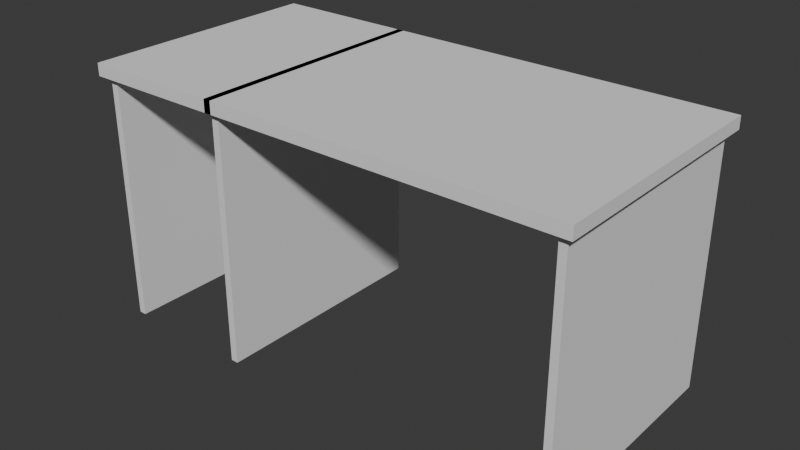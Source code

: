 # Source: SM_Env_BossDesk.blend  (saved by Blender 4.1.24; exported with 4.5.12 LTS)
import bpy
from mathutils import Matrix  # noqa: F401  (used for matrix-valued properties, if any)

bpy.ops.wm.read_factory_settings(use_empty=True)
scene = bpy.context.scene
scene.name = 'Scene'

# ---- collections
col_collection = bpy.data.collections.new('Collection'); scene.collection.children.link(col_collection)

# ---- world
world_world = bpy.data.worlds.new('World'); scene.world = world_world
world_world.use_nodes = True; world_world.node_tree.nodes.clear()
_N = world_world.node_tree.nodes; _L = world_world.node_tree.links
n0 = _N.new('ShaderNodeOutputWorld'); n0.name = 'World Output'; n0.location = (300, 300)
n1 = _N.new('ShaderNodeBackground'); n1.name = 'Background'; n1.location = (10, 300)
n1.inputs[0].default_value = (0.05088, 0.05088, 0.05088, 1.0)
_L.new(n1.outputs[0], n0.inputs[0])
n0.is_active_output = True
world_world.color = (0.05088, 0.05088, 0.05088)
world_world.use_sun_shadow = False
world_world.sun_shadow_jitter_overblur = 0.0

# ---- meshes
me_cube_001 = bpy.data.meshes.new('Cube.001')
me_cube_001.from_pydata([(-1.0, -0.5, 0.0), (-1.0, -0.5, 0.05), (-1.0, 0.5, 0.0), (-1.0, 0.5, 0.05), (1.0, -0.5, 0.0), (1.0, -0.5, 0.05), (1.0, 0.5, 0.0), (1.0, 0.5, 0.05), (-0.97, 0.5, 0.0), (-0.97, 0.5, 0.05), (-0.97, -0.5, 0.0), (-0.97, -0.5, 0.05), (-0.94, 0.5, 0.05), (-0.94, -0.5, 0.0), (-0.94, 0.5, 0.0), (-0.94, -0.5, 0.05), (0.97, 0.5, 0.05), (0.97, -0.5, 0.0), (0.97, 0.5, 0.0), (0.97, -0.5, 0.05), (0.94, 0.5, 0.0), (0.94, -0.5, 0.05), (0.94, 0.5, 0.05), (0.94, -0.5, 0.0), (-1.0, 0.47, 0.0), (-1.0, 0.47, 0.05), (1.0, 0.47, 0.0), (1.0, 0.47, 0.05), (-0.97, 0.47, 0.05), (-0.97, 0.47, 0.0), (-0.94, 0.47, 0.05), (-0.94, 0.47, 0.0), (0.97, 0.47, 0.05), (0.97, 0.47, 0.0), (0.94, 0.47, 0.0), (0.94, 0.47, 0.05), (-1.0, 0.44, 0.0), (1.0, 0.44, 0.05), (-0.97, 0.44, 0.05), (-0.97, 0.44, 0.0), (-0.94, 0.44, 0.05), (-0.94, 0.44, 0.0), (0.97, 0.44, 0.05), (0.97, 0.44, 0.0), (0.94, 0.44, 0.0), (0.94, 0.44, 0.05), (-1.0, 0.44, 0.05), (1.0, 0.44, 0.0), (-1.0, -0.47, 0.0), (1.0, -0.47, 0.05), (-0.97, -0.47, 0.05), (-0.97, -0.47, 0.0), (-0.94, -0.47, 0.05), (-0.94, -0.47, 0.0), (0.97, -0.47, 0.05), (0.97, -0.47, 0.0), (0.94, -0.47, 0.0), (0.94, -0.47, 0.05), (-1.0, -0.47, 0.05), (1.0, -0.47, 0.0), (-1.0, -0.44, 0.05), (1.0, -0.44, 0.0), (-1.0, -0.44, 0.0), (1.0, -0.44, 0.05), (-0.97, -0.44, 0.05), (-0.97, -0.44, 0.0), (-0.94, -0.44, 0.05), (-0.94, -0.44, 0.0), (0.97, -0.44, 0.05), (0.97, -0.44, 0.0), (0.94, -0.44, 0.0), (0.94, -0.44, 0.05), (-0.4, 0.5, 0.0), (-0.4, -0.5, 0.05), (-0.4, 0.5, 0.05), (-0.4, -0.5, 0.0), (-0.4, 0.47, 0.0), (-0.4, 0.47, 0.05), (-0.4, 0.44, 0.0), (-0.4, 0.44, 0.05), (-0.4, -0.47, 0.0), (-0.4, -0.47, 0.05), (-0.4, -0.44, 0.05), (-0.4, -0.44, 0.0), (-0.43, 0.5, 0.05), (-0.43, -0.5, 0.0), (-0.43, 0.47, 0.05), (-0.43, 0.44, 0.05), (-0.43, -0.47, 0.05), (-0.43, -0.44, 0.05), (-0.43, 0.5, 0.0), (-0.43, -0.5, 0.05), (-0.43, 0.47, 0.0), (-0.43, 0.44, 0.0), (-0.43, -0.47, 0.0), (-0.43, -0.44, 0.0), (0.97, 0.47, -1.0), (0.94, 0.47, -1.0), (-0.94, 0.47, -1.0), (-0.97, 0.47, -1.0), (-0.97, 0.44, -1.0), (-0.94, 0.44, -1.0), (0.97, 0.44, -1.0), (0.94, 0.44, -1.0), (-0.97, -0.44, -1.0), (-0.97, -0.47, -1.0), (-0.94, -0.44, -1.0), (-0.94, -0.47, -1.0), (0.97, -0.44, -1.0), (0.97, -0.47, -1.0), (0.94, -0.44, -1.0), (0.94, -0.47, -1.0), (-0.43, 0.47, -1.0), (-0.4, 0.47, -1.0), (-0.43, 0.44, -1.0), (-0.4, 0.44, -1.0), (-0.43, -0.47, -1.0), (-0.4, -0.47, -1.0), (-0.43, -0.44, -1.0), (-0.4, -0.44, -1.0), (0.97, 0.47, -0.9), (0.94, 0.47, -0.9), (0.97, -0.44, -0.9), (0.97, 0.44, -0.9), (0.94, 0.44, -0.9), (0.94, -0.44, -0.9), (0.97, -0.47, -0.9), (0.94, -0.47, -0.9), (0.94, 0.47, -0.86), (0.97, 0.44, -0.86), (0.94, -0.44, -0.86), (0.97, 0.47, -0.86), (0.97, -0.44, -0.86), (0.94, 0.44, -0.86), (0.97, -0.47, -0.86), (0.94, -0.47, -0.86), (-0.43, -0.44, -0.9), (-0.43, 0.44, -0.9), (-0.43, -0.47, -0.9), (-0.43, 0.47, -0.9), (-0.4, -0.47, -0.9), (-0.4, -0.44, -0.9), (-0.4, 0.44, -0.9), (-0.4, 0.47, -0.9), (-0.43, -0.44, -0.86), (-0.43, -0.47, -0.86), (-0.4, -0.44, -0.86), (-0.4, 0.47, -0.86), (-0.43, 0.44, -0.86), (-0.43, 0.47, -0.86), (-0.4, -0.47, -0.86), (-0.4, 0.44, -0.86), (-0.94, 0.44, -0.9), (-0.94, -0.44, -0.9), (-0.97, 0.44, -0.9), (-0.97, 0.47, -0.9), (-0.97, -0.47, -0.9), (-0.94, -0.47, -0.9), (-0.97, -0.44, -0.9), (-0.94, 0.47, -0.9), (-0.94, 0.44, -0.86), (-0.97, 0.44, -0.86), (-0.94, -0.47, -0.86), (-0.94, 0.47, -0.86), (-0.94, -0.44, -0.86), (-0.97, 0.47, -0.86), (-0.97, -0.47, -0.86), (-0.97, -0.44, -0.86), (-0.43, -0.44, -0.25), (-0.43, -0.47, -0.25), (-0.4, -0.44, -0.25), (-0.4, 0.47, -0.25), (-0.43, 0.44, -0.25), (-0.43, 0.47, -0.25), (-0.4, -0.47, -0.25), (-0.4, 0.44, -0.25), (-0.43, -0.44, -0.22), (-0.43, -0.47, -0.22), (-0.4, -0.44, -0.22), (-0.4, 0.47, -0.22), (-0.43, 0.44, -0.22), (-0.43, 0.47, -0.22), (-0.4, -0.47, -0.22), (-0.4, 0.44, -0.22), (-0.43, 0.44, -0.5), (-0.43, 0.47, -0.5), (-0.4, -0.47, -0.5), (-0.4, 0.44, -0.5), (-0.43, -0.44, -0.5), (-0.43, -0.47, -0.5), (-0.4, -0.44, -0.5), (-0.4, 0.47, -0.5), (-0.43, -0.44, -0.47), (-0.43, -0.47, -0.47), (-0.4, -0.44, -0.47), (-0.4, 0.47, -0.47), (-0.43, 0.44, -0.47), (-0.43, 0.47, -0.47), (-0.4, -0.47, -0.47), (-0.4, 0.44, -0.47)], [], [(24, 25, 3, 2), (18, 16, 7, 6), (59, 49, 5, 4), (10, 11, 1, 0), (55, 59, 4, 17), (50, 58, 1, 11), (52, 50, 11, 15), (48, 51, 10, 0), (13, 15, 11, 10), (2, 3, 9, 8), (75, 73, 15, 13), (81, 52, 15, 73), (51, 53, 13, 10), (8, 9, 12, 14), (49, 54, 19, 5), (4, 5, 19, 17), (56, 55, 17, 23), (20, 22, 16, 18), (90, 84, 22, 20), (94, 56, 23, 85), (54, 57, 21, 19), (17, 19, 21, 23), (16, 22, 35, 32), (90, 20, 34, 92), (20, 18, 33, 34), (7, 16, 32, 27), (8, 14, 31, 29), (74, 12, 30, 77), (2, 8, 29, 24), (12, 9, 28, 30), (9, 3, 25, 28), (18, 6, 26, 33), (6, 7, 27, 26), (36, 46, 25, 24), (62, 60, 46, 36), (32, 35, 45, 42), (92, 34, 44, 93), (159, 152, 101, 98), (27, 32, 42, 37), (137, 139, 112, 114), (77, 30, 40, 79), (24, 29, 39, 36), (30, 28, 38, 40), (28, 25, 46, 38), (33, 26, 47, 43), (26, 27, 37, 47), (0, 1, 58, 48), (68, 71, 57, 54), (95, 70, 56, 94), (156, 158, 104, 105), (63, 68, 54, 49), (121, 120, 96, 97), (82, 66, 52, 81), (62, 65, 51, 48), (66, 64, 50, 52), (64, 60, 58, 50), (69, 61, 59, 55), (61, 63, 49, 59), (47, 37, 63, 61), (43, 47, 61, 69), (38, 46, 60, 64), (40, 38, 64, 66), (36, 39, 65, 62), (79, 40, 66, 82), (157, 156, 105, 107), (37, 42, 68, 63), (138, 136, 118, 116), (93, 44, 70, 95), (42, 45, 71, 68), (48, 58, 60, 62), (41, 78, 83, 67), (87, 89, 82, 79), (89, 88, 81, 82), (67, 83, 80, 53), (86, 87, 79, 77), (31, 76, 78, 41), (84, 86, 77, 74), (14, 72, 76, 31), (53, 80, 75, 13), (14, 12, 74, 72), (88, 91, 73, 81), (85, 75, 73, 91), (23, 21, 91, 85), (57, 88, 91, 21), (22, 84, 86, 35), (35, 86, 87, 45), (71, 89, 88, 57), (45, 87, 89, 71), (152, 153, 106, 101), (154, 155, 99, 100), (136, 137, 114, 118), (72, 76, 92, 90), (80, 75, 85, 94), (72, 90, 84, 74), (97, 96, 102, 103), (99, 98, 101, 100), (110, 108, 109, 111), (104, 106, 107, 105), (100, 101, 106, 104), (103, 102, 108, 110), (115, 119, 118, 114), (119, 117, 116, 118), (113, 115, 114, 112), (123, 122, 108, 102), (141, 140, 117, 119), (140, 138, 116, 117), (125, 124, 103, 110), (155, 159, 98, 99), (153, 157, 107, 106), (120, 123, 102, 96), (143, 142, 115, 113), (124, 121, 97, 103), (158, 154, 100, 104), (122, 126, 109, 108), (139, 143, 113, 112), (126, 127, 111, 109), (127, 125, 110, 111), (142, 141, 119, 115), (135, 130, 125, 127), (134, 135, 127, 126), (132, 134, 126, 122), (133, 128, 121, 124), (131, 129, 123, 120), (130, 133, 124, 125), (129, 132, 122, 123), (128, 131, 120, 121), (34, 33, 131, 128), (43, 69, 132, 129), (70, 44, 133, 130), (33, 43, 129, 131), (44, 34, 128, 133), (69, 55, 134, 132), (55, 56, 135, 134), (56, 70, 130, 135), (151, 146, 141, 142), (149, 147, 143, 139), (147, 151, 142, 143), (150, 145, 138, 140), (146, 150, 140, 141), (144, 148, 137, 136), (145, 144, 136, 138), (148, 149, 139, 137), (184, 185, 149, 148), (189, 188, 144, 145), (188, 184, 148, 144), (190, 186, 150, 146), (186, 189, 145, 150), (191, 187, 151, 147), (185, 191, 147, 149), (187, 190, 146, 151), (167, 161, 154, 158), (164, 162, 157, 153), (165, 163, 159, 155), (161, 165, 155, 154), (160, 164, 153, 152), (162, 166, 156, 157), (166, 167, 158, 156), (163, 160, 152, 159), (31, 41, 160, 163), (51, 65, 167, 166), (53, 51, 166, 162), (41, 67, 164, 160), (39, 29, 165, 161), (29, 31, 163, 165), (67, 53, 162, 164), (65, 39, 161, 167), (183, 178, 170, 175), (181, 179, 171, 173), (179, 183, 175, 171), (182, 177, 169, 174), (178, 182, 174, 170), (176, 180, 172, 168), (177, 176, 168, 169), (180, 181, 173, 172), (93, 92, 181, 180), (94, 95, 176, 177), (95, 93, 180, 176), (83, 80, 182, 178), (80, 94, 177, 182), (76, 78, 183, 179), (92, 76, 179, 181), (78, 83, 178, 183), (199, 194, 190, 187), (197, 195, 191, 185), (195, 199, 187, 191), (198, 193, 189, 186), (194, 198, 186, 190), (192, 196, 184, 188), (193, 192, 188, 189), (196, 197, 185, 184), (172, 173, 197, 196), (169, 168, 192, 193), (168, 172, 196, 192), (170, 174, 198, 194), (174, 169, 193, 198), (171, 175, 199, 195), (173, 171, 195, 197), (175, 170, 194, 199)])
_uv = me_cube_001.uv_layers.new(name='UVMap')
_uv.uv.foreach_set('vector', [0.375, 0.25, 0.625, 0.25, 0.625, 0.25, 0.375, 0.25, 0.375, 0.5, 0.625, 0.5, 0.625, 0.5, 0.375, 0.5, 0.375, 0.75, 0.625, 0.75, 0.625, 0.75, 0.375, 0.75, 0.375, 1.0, 0.625, 1.0, 0.625, 1.0, 0.375, 1.0, 0.375, 0.75, 0.375, 0.75, 0.375, 0.75, 0.375, 0.75, 0.875, 0.75, 0.875, 0.75, 0.875, 0.75, 0.875, 0.75, 0.875, 0.75, 0.875, 0.75, 0.875, 0.75, 0.875, 0.75, 0.125, 0.75, 0.125, 0.75, 0.125, 0.75, 0.125, 0.75, 0.375, 1.0, 0.625, 1.0, 0.625, 1.0, 0.375, 1.0, 0.375, 0.25, 0.625, 0.25, 0.625, 0.25, 0.375, 0.25, 0.375, 0.95, 0.625, 0.95, 0.625, 1.0, 0.375, 1.0, 0.825, 0.75, 0.875, 0.75, 0.875, 0.75, 0.825, 0.75, 0.125, 0.75, 0.125, 0.75, 0.125, 0.75, 0.125, 0.75, 0.375, 0.25, 0.625, 0.25, 0.625, 0.25, 0.375, 0.25, 0.625, 0.75, 0.625, 0.75, 0.625, 0.75, 0.625, 0.75, 0.375, 0.75, 0.625, 0.75, 0.625, 0.75, 0.375, 0.75, 0.375, 0.75, 0.375, 0.75, 0.375, 0.75, 0.375, 0.75, 0.375, 0.5, 0.625, 0.5, 0.625, 0.5, 0.375, 0.5, 0.375, 0.3, 0.625, 0.3, 0.625, 0.5, 0.375, 0.5, 0.175, 0.75, 0.375, 0.75, 0.375, 0.75, 0.175, 0.75, 0.625, 0.75, 0.625, 0.75, 0.625, 0.75, 0.625, 0.75, 0.375, 0.75, 0.625, 0.75, 0.625, 0.75, 0.375, 0.75, 0.625, 0.5, 0.625, 0.5, 0.625, 0.5, 0.625, 0.5, 0.175, 0.5, 0.375, 0.5, 0.375, 0.5, 0.175, 0.5, 0.375, 0.5, 0.375, 0.5, 0.375, 0.5, 0.375, 0.5, 0.625, 0.5, 0.625, 0.5, 0.625, 0.5, 0.625, 0.5, 0.125, 0.5, 0.125, 0.5, 0.125, 0.5, 0.125, 0.5, 0.825, 0.5, 0.875, 0.5, 0.875, 0.5, 0.825, 0.5, 0.125, 0.5, 0.125, 0.5, 0.125, 0.5, 0.125, 0.5, 0.875, 0.5, 0.875, 0.5, 0.875, 0.5, 0.875, 0.5, 0.875, 0.5, 0.875, 0.5, 0.875, 0.5, 0.875, 0.5, 0.375, 0.5, 0.375, 0.5, 0.375, 0.5, 0.375, 0.5, 0.375, 0.5, 0.625, 0.5, 0.625, 0.5, 0.375, 0.5, 0.375, 0.25, 0.625, 0.25, 0.625, 0.25, 0.375, 0.25, 0.375, 0.0, 0.625, 0.0, 0.625, 0.25, 0.375, 0.25, 0.625, 0.5, 0.625, 0.5, 0.625, 0.5, 0.625, 0.5, 0.175, 0.5, 0.375, 0.5, 0.375, 0.5, 0.175, 0.5, 0.125, 0.5, 0.125, 0.5, 0.125, 0.5, 0.125, 0.5, 0.625, 0.5, 0.625, 0.5, 0.625, 0.5, 0.625, 0.5, 0.175, 0.5, 0.175, 0.5, 0.175, 0.5, 0.175, 0.5, 0.825, 0.5, 0.875, 0.5, 0.875, 0.5, 0.825, 0.5, 0.125, 0.5, 0.125, 0.5, 0.125, 0.5, 0.125, 0.5, 0.875, 0.5, 0.875, 0.5, 0.875, 0.5, 0.875, 0.5, 0.875, 0.5, 0.875, 0.5, 0.875, 0.5, 0.875, 0.5, 0.375, 0.5, 0.375, 0.5, 0.375, 0.5, 0.375, 0.5, 0.375, 0.5, 0.625, 0.5, 0.625, 0.5, 0.375, 0.5, 0.375, 0.0, 0.625, 0.0, 0.625, 0.0, 0.375, 0.0, 0.625, 0.75, 0.625, 0.75, 0.625, 0.75, 0.625, 0.75, 0.175, 0.75, 0.375, 0.75, 0.375, 0.75, 0.175, 0.75, 0.125, 0.75, 0.125, 0.75, 0.125, 0.75, 0.125, 0.75, 0.625, 0.75, 0.625, 0.75, 0.625, 0.75, 0.625, 0.75, 0.375, 0.5, 0.375, 0.5, 0.375, 0.5, 0.375, 0.5, 0.825, 0.75, 0.875, 0.75, 0.875, 0.75, 0.825, 0.75, 0.125, 0.75, 0.125, 0.75, 0.125, 0.75, 0.125, 0.75, 0.875, 0.75, 0.875, 0.75, 0.875, 0.75, 0.875, 0.75, 0.875, 0.75, 0.875, 0.75, 0.875, 0.75, 0.875, 0.75, 0.375, 0.75, 0.375, 0.75, 0.375, 0.75, 0.375, 0.75, 0.375, 0.75, 0.625, 0.75, 0.625, 0.75, 0.375, 0.75, 0.375, 0.5, 0.625, 0.5, 0.625, 0.75, 0.375, 0.75, 0.375, 0.5, 0.375, 0.5, 0.375, 0.75, 0.375, 0.75, 0.875, 0.5, 0.875, 0.5, 0.875, 0.75, 0.875, 0.75, 0.875, 0.5, 0.875, 0.5, 0.875, 0.75, 0.875, 0.75, 0.125, 0.5, 0.125, 0.5, 0.125, 0.75, 0.125, 0.75, 0.825, 0.5, 0.875, 0.5, 0.875, 0.75, 0.825, 0.75, 0.125, 0.75, 0.125, 0.75, 0.125, 0.75, 0.125, 0.75, 0.625, 0.5, 0.625, 0.5, 0.625, 0.75, 0.625, 0.75, 0.175, 0.75, 0.175, 0.75, 0.175, 0.75, 0.175, 0.75, 0.175, 0.5, 0.375, 0.5, 0.375, 0.75, 0.175, 0.75, 0.625, 0.5, 0.625, 0.5, 0.625, 0.75, 0.625, 0.75, 0.375, 0.0, 0.625, 0.0, 0.625, 0.0, 0.375, 0.0, 0.125, 0.5, 0.175, 0.5, 0.175, 0.75, 0.125, 0.75, 0.825, 0.5, 0.825, 0.75, 0.825, 0.75, 0.825, 0.5, 0.825, 0.75, 0.825, 0.75, 0.825, 0.75, 0.825, 0.75, 0.125, 0.75, 0.175, 0.75, 0.175, 0.75, 0.125, 0.75, 0.825, 0.5, 0.825, 0.5, 0.825, 0.5, 0.825, 0.5, 0.125, 0.5, 0.175, 0.5, 0.175, 0.5, 0.125, 0.5, 0.825, 0.5, 0.825, 0.5, 0.825, 0.5, 0.825, 0.5, 0.125, 0.5, 0.175, 0.5, 0.175, 0.5, 0.125, 0.5, 0.125, 0.75, 0.175, 0.75, 0.175, 0.75, 0.125, 0.75, 0.375, 0.25, 0.625, 0.25, 0.625, 0.3, 0.375, 0.3, 0.825, 0.75, 0.825, 0.75, 0.825, 0.75, 0.825, 0.75, 0.375, 0.95, 0.375, 0.95, 0.625, 0.95, 0.625, 0.95, 0.375, 0.75, 0.625, 0.75, 0.625, 0.95, 0.375, 0.95, 0.625, 0.75, 0.825, 0.75, 0.825, 0.75, 0.625, 0.75, 0.625, 0.5, 0.825, 0.5, 0.825, 0.5, 0.625, 0.5, 0.625, 0.5, 0.825, 0.5, 0.825, 0.5, 0.625, 0.5, 0.625, 0.75, 0.825, 0.75, 0.825, 0.75, 0.625, 0.75, 0.625, 0.5, 0.825, 0.5, 0.825, 0.75, 0.625, 0.75, 0.125, 0.5, 0.125, 0.75, 0.125, 0.75, 0.125, 0.5, 0.125, 0.5, 0.125, 0.5, 0.125, 0.5, 0.125, 0.5, 0.175, 0.75, 0.175, 0.5, 0.175, 0.5, 0.175, 0.75, 0.175, 0.5, 0.175, 0.5, 0.175, 0.5, 0.175, 0.5, 0.175, 0.75, 0.175, 0.75, 0.175, 0.75, 0.175, 0.75, 0.375, 0.3, 0.375, 0.3, 0.625, 0.3, 0.625, 0.3, 0.375, 0.5, 0.375, 0.5, 0.375, 0.5, 0.375, 0.5, 0.125, 0.5, 0.125, 0.5, 0.125, 0.5, 0.125, 0.5, 0.375, 0.75, 0.375, 0.75, 0.375, 0.75, 0.375, 0.75, 0.125, 0.75, 0.125, 0.75, 0.125, 0.75, 0.125, 0.75, 0.125, 0.5, 0.125, 0.5, 0.125, 0.75, 0.125, 0.75, 0.375, 0.5, 0.375, 0.5, 0.375, 0.75, 0.375, 0.75, 0.175, 0.5, 0.175, 0.75, 0.175, 0.75, 0.175, 0.5, 0.175, 0.75, 0.175, 0.75, 0.175, 0.75, 0.175, 0.75, 0.175, 0.5, 0.175, 0.5, 0.175, 0.5, 0.175, 0.5, 0.375, 0.5, 0.375, 0.75, 0.375, 0.75, 0.375, 0.5, 0.175, 0.75, 0.175, 0.75, 0.175, 0.75, 0.175, 0.75, 0.175, 0.75, 0.175, 0.75, 0.175, 0.75, 0.175, 0.75, 0.375, 0.75, 0.375, 0.5, 0.375, 0.5, 0.375, 0.75, 0.125, 0.5, 0.125, 0.5, 0.125, 0.5, 0.125, 0.5, 0.125, 0.75, 0.125, 0.75, 0.125, 0.75, 0.125, 0.75, 0.375, 0.5, 0.375, 0.5, 0.375, 0.5, 0.375, 0.5, 0.175, 0.5, 0.175, 0.5, 0.175, 0.5, 0.175, 0.5, 0.375, 0.5, 0.375, 0.5, 0.375, 0.5, 0.375, 0.5, 0.125, 0.75, 0.125, 0.5, 0.125, 0.5, 0.125, 0.75, 0.375, 0.75, 0.375, 0.75, 0.375, 0.75, 0.375, 0.75, 0.175, 0.5, 0.175, 0.5, 0.175, 0.5, 0.175, 0.5, 0.375, 0.75, 0.375, 0.75, 0.375, 0.75, 0.375, 0.75, 0.375, 0.75, 0.375, 0.75, 0.375, 0.75, 0.375, 0.75, 0.175, 0.5, 0.175, 0.75, 0.175, 0.75, 0.175, 0.5, 0.375, 0.75, 0.375, 0.75, 0.375, 0.75, 0.375, 0.75, 0.375, 0.75, 0.375, 0.75, 0.375, 0.75, 0.375, 0.75, 0.375, 0.75, 0.375, 0.75, 0.375, 0.75, 0.375, 0.75, 0.375, 0.5, 0.375, 0.5, 0.375, 0.5, 0.375, 0.5, 0.375, 0.5, 0.375, 0.5, 0.375, 0.5, 0.375, 0.5, 0.375, 0.75, 0.375, 0.5, 0.375, 0.5, 0.375, 0.75, 0.375, 0.5, 0.375, 0.75, 0.375, 0.75, 0.375, 0.5, 0.375, 0.5, 0.375, 0.5, 0.375, 0.5, 0.375, 0.5, 0.375, 0.5, 0.375, 0.5, 0.375, 0.5, 0.375, 0.5, 0.375, 0.5, 0.375, 0.75, 0.375, 0.75, 0.375, 0.5, 0.375, 0.75, 0.375, 0.5, 0.375, 0.5, 0.375, 0.75, 0.375, 0.5, 0.375, 0.5, 0.375, 0.5, 0.375, 0.5, 0.375, 0.5, 0.375, 0.5, 0.375, 0.5, 0.375, 0.5, 0.375, 0.75, 0.375, 0.75, 0.375, 0.75, 0.375, 0.75, 0.375, 0.75, 0.375, 0.75, 0.375, 0.75, 0.375, 0.75, 0.375, 0.75, 0.375, 0.75, 0.375, 0.75, 0.375, 0.75, 0.175, 0.5, 0.175, 0.75, 0.175, 0.75, 0.175, 0.5, 0.175, 0.5, 0.175, 0.5, 0.175, 0.5, 0.175, 0.5, 0.175, 0.5, 0.175, 0.5, 0.175, 0.5, 0.175, 0.5, 0.175, 0.75, 0.175, 0.75, 0.175, 0.75, 0.175, 0.75, 0.175, 0.75, 0.175, 0.75, 0.175, 0.75, 0.175, 0.75, 0.175, 0.75, 0.175, 0.5, 0.175, 0.5, 0.175, 0.75, 0.175, 0.75, 0.175, 0.75, 0.175, 0.75, 0.175, 0.75, 0.175, 0.5, 0.175, 0.5, 0.175, 0.5, 0.175, 0.5, 0.175, 0.5, 0.175, 0.5, 0.175, 0.5, 0.175, 0.5, 0.175, 0.75, 0.175, 0.75, 0.175, 0.75, 0.175, 0.75, 0.175, 0.75, 0.175, 0.5, 0.175, 0.5, 0.175, 0.75, 0.175, 0.75, 0.175, 0.75, 0.175, 0.75, 0.175, 0.75, 0.175, 0.75, 0.175, 0.75, 0.175, 0.75, 0.175, 0.75, 0.175, 0.5, 0.175, 0.5, 0.175, 0.5, 0.175, 0.5, 0.175, 0.5, 0.175, 0.5, 0.175, 0.5, 0.175, 0.5, 0.175, 0.5, 0.175, 0.75, 0.175, 0.75, 0.175, 0.5, 0.125, 0.75, 0.125, 0.5, 0.125, 0.5, 0.125, 0.75, 0.125, 0.75, 0.125, 0.75, 0.125, 0.75, 0.125, 0.75, 0.125, 0.5, 0.125, 0.5, 0.125, 0.5, 0.125, 0.5, 0.125, 0.5, 0.125, 0.5, 0.125, 0.5, 0.125, 0.5, 0.125, 0.5, 0.125, 0.75, 0.125, 0.75, 0.125, 0.5, 0.125, 0.75, 0.125, 0.75, 0.125, 0.75, 0.125, 0.75, 0.125, 0.75, 0.125, 0.75, 0.125, 0.75, 0.125, 0.75, 0.125, 0.5, 0.125, 0.5, 0.125, 0.5, 0.125, 0.5, 0.125, 0.5, 0.125, 0.5, 0.125, 0.5, 0.125, 0.5, 0.125, 0.75, 0.125, 0.75, 0.125, 0.75, 0.125, 0.75, 0.125, 0.75, 0.125, 0.75, 0.125, 0.75, 0.125, 0.75, 0.125, 0.5, 0.125, 0.75, 0.125, 0.75, 0.125, 0.5, 0.125, 0.5, 0.125, 0.5, 0.125, 0.5, 0.125, 0.5, 0.125, 0.5, 0.125, 0.5, 0.125, 0.5, 0.125, 0.5, 0.125, 0.75, 0.125, 0.75, 0.125, 0.75, 0.125, 0.75, 0.125, 0.75, 0.125, 0.5, 0.125, 0.5, 0.125, 0.75, 0.175, 0.5, 0.175, 0.75, 0.175, 0.75, 0.175, 0.5, 0.175, 0.5, 0.175, 0.5, 0.175, 0.5, 0.175, 0.5, 0.175, 0.5, 0.175, 0.5, 0.175, 0.5, 0.175, 0.5, 0.175, 0.75, 0.175, 0.75, 0.175, 0.75, 0.175, 0.75, 0.175, 0.75, 0.175, 0.75, 0.175, 0.75, 0.175, 0.75, 0.175, 0.75, 0.175, 0.5, 0.175, 0.5, 0.175, 0.75, 0.175, 0.75, 0.175, 0.75, 0.175, 0.75, 0.175, 0.75, 0.175, 0.5, 0.175, 0.5, 0.175, 0.5, 0.175, 0.5, 0.175, 0.5, 0.175, 0.5, 0.175, 0.5, 0.175, 0.5, 0.175, 0.75, 0.175, 0.75, 0.175, 0.75, 0.175, 0.75, 0.175, 0.75, 0.175, 0.5, 0.175, 0.5, 0.175, 0.75, 0.175, 0.75, 0.175, 0.75, 0.175, 0.75, 0.175, 0.75, 0.175, 0.75, 0.175, 0.75, 0.175, 0.75, 0.175, 0.75, 0.175, 0.5, 0.175, 0.5, 0.175, 0.5, 0.175, 0.5, 0.175, 0.5, 0.175, 0.5, 0.175, 0.5, 0.175, 0.5, 0.175, 0.5, 0.175, 0.75, 0.175, 0.75, 0.175, 0.5, 0.175, 0.5, 0.175, 0.75, 0.175, 0.75, 0.175, 0.5, 0.175, 0.5, 0.175, 0.5, 0.175, 0.5, 0.175, 0.5, 0.175, 0.5, 0.175, 0.5, 0.175, 0.5, 0.175, 0.5, 0.175, 0.75, 0.175, 0.75, 0.175, 0.75, 0.175, 0.75, 0.175, 0.75, 0.175, 0.75, 0.175, 0.75, 0.175, 0.75, 0.175, 0.75, 0.175, 0.5, 0.175, 0.5, 0.175, 0.75, 0.175, 0.75, 0.175, 0.75, 0.175, 0.75, 0.175, 0.75, 0.175, 0.5, 0.175, 0.5, 0.175, 0.5, 0.175, 0.5, 0.175, 0.5, 0.175, 0.5, 0.175, 0.5, 0.175, 0.5, 0.175, 0.75, 0.175, 0.75, 0.175, 0.75, 0.175, 0.75, 0.175, 0.75, 0.175, 0.5, 0.175, 0.5, 0.175, 0.75, 0.175, 0.75, 0.175, 0.75, 0.175, 0.75, 0.175, 0.75, 0.175, 0.75, 0.175, 0.75, 0.175, 0.75, 0.175, 0.75, 0.175, 0.5, 0.175, 0.5, 0.175, 0.5, 0.175, 0.5, 0.175, 0.5, 0.175, 0.5, 0.175, 0.5, 0.175, 0.5, 0.175, 0.5, 0.175, 0.75, 0.175, 0.75, 0.175, 0.5])
me_cube_001.update()

# ---- objects
ob_cube = bpy.data.objects.new('Cube', me_cube_001)

# ---- transforms, parenting, visibility, modifiers, constraints
ob_cube.location = (0.0, 0.0, 0.0)

# ---- collection membership
col_collection.objects.link(ob_cube)

# ---- scene / render settings (as saved in the file)
scene.frame_start = 1; scene.frame_end = 250; scene.frame_set(1)
scene.render.engine = 'BLENDER_EEVEE_NEXT'
scene.cycles.sampling_pattern = 'TABULATED_SOBOL'
scene.eevee.ray_tracing_options.trace_max_roughness = 0.0
bpy.context.view_layer.update()

# ---- added for rendering (the .blend has no active camera and no usable light): camera, sun
cam_auto = bpy.data.cameras.new('AutoCamera')
cam_auto.lens = 50.0
cam_auto.sensor_width = 36.0
cam_auto.clip_end = 1000.0
ob_auto_camera = bpy.data.objects.new('AutoCamera', cam_auto)
scene.collection.objects.link(ob_auto_camera)
ob_auto_camera.location = (2.2856, -2.74273, 1.35348)
ob_auto_camera.rotation_euler = (1.09748, -7.21219e-08, 0.694738)
scene.camera = ob_auto_camera
light_auto_sun = bpy.data.lights.new('AutoSun', 'SUN')
light_auto_sun.energy = 3.0
light_auto_sun.angle = 0.0523599
ob_auto_sun = bpy.data.objects.new('AutoSun', light_auto_sun)
scene.collection.objects.link(ob_auto_sun)
ob_auto_sun.rotation_euler = (0.872665, 0.174533, 0.523599)
bpy.context.view_layer.update()
